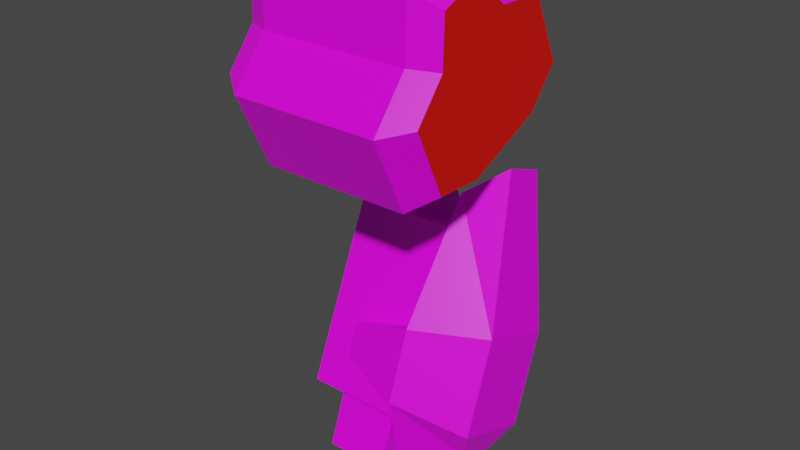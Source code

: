 # Source: mech_arml03.blend  (saved by Blender 2.92.15; exported with 4.5.12 LTS)
import bpy
from mathutils import Matrix  # noqa: F401  (used for matrix-valued properties, if any)

bpy.ops.wm.read_factory_settings(use_empty=True)
scene = bpy.context.scene
scene.name = 'Scene'

# ---- collections
col_arml03 = bpy.data.collections.new('arml03'); scene.collection.children.link(col_arml03)

# ---- images (referenced by path relative to the original .blend; pixels are not part of the script)
import os
ASSET_DIR = os.environ.get("B2B_ASSET_DIR", "")  # directory of the original .blend (textures are referenced by path, not embedded)
HERE = os.path.dirname(os.path.abspath(__file__))  # packed textures are extracted next to this script under _unpacked/

def load_image(name, relpath, width, height, colorspace="sRGB"):
    """Load a texture the original file referenced (path relative to the .blend, or extracted next to this script)."""
    p = next((c for c in (os.path.join(HERE, relpath), os.path.join(ASSET_DIR, relpath)) if relpath and os.path.exists(c)), "")
    if p:
        img = bpy.data.images.load(p, check_existing=True)
        img.name = name
    else:  # same state as the original file: an image datablock whose file is absent (Cycles renders it pink)
        img = bpy.data.images.new(name, width, height)
        img.source = "FILE"
        img.filepath = "//" + (relpath or name)
    img.colorspace_settings.name = colorspace
    return img
img_tex_arml03_png = load_image('tex_arml03.png', 'tex_arml03.png', 1024, 1024, 'sRGB')

# ---- materials (node trees are filled in below, after node groups)
mat_mat_arml = bpy.data.materials.new('mat_arml')
mat_mat_arml.alpha_threshold = 0.0
mat_mat_arml.use_backface_culling = True
mat_mat_arml.use_transparent_shadow = False
mat_mat_arml.line_color = (0.0, 0.0, 0.0, 1.0)
mat_mat_team = bpy.data.materials.new('mat_team')
mat_mat_team.use_backface_culling = True
mat_mat_team.use_transparent_shadow = False

# ---- material node trees
mat_mat_arml.use_nodes = True; mat_mat_arml.node_tree.nodes.clear()
_N = mat_mat_arml.node_tree.nodes; _L = mat_mat_arml.node_tree.links
n0 = _N.new('ShaderNodeOutputMaterial'); n0.name = 'Material Output'; n0.location = (300, 300)
n1 = _N.new('ShaderNodeBsdfPrincipled'); n1.name = 'Principled BSDF'; n1.location = (10, 300)
n1.distribution = 'GGX'
n1.subsurface_method = 'BURLEY'
n1.inputs[2].default_value = 0.4
n1.inputs[3].default_value = 1.45
n1.inputs[27].default_value = (0.0, 0.0, 0.0, 1.0)
n1.inputs[28].default_value = 1.0
n2 = _N.new('ShaderNodeTexImage'); n2.name = 'Image Texture.001'; n2.location = (-254, 300)
n2.image = img_tex_arml03_png
n2.interpolation = 'Closest'
_L.new(n1.outputs[0], n0.inputs[0])
_L.new(n2.outputs[0], n1.inputs[0])
n0.is_active_output = True
mat_mat_team.use_nodes = True; mat_mat_team.node_tree.nodes.clear()
_N = mat_mat_team.node_tree.nodes; _L = mat_mat_team.node_tree.links
n0 = _N.new('ShaderNodeBsdfPrincipled'); n0.name = 'Principled BSDF'; n0.location = (10, 300)
n0.distribution = 'GGX'
n0.subsurface_method = 'BURLEY'
n0.inputs[0].default_value = (0.8, 0.004458, 0.0, 1.0)
n0.inputs[3].default_value = 1.45
n0.inputs[27].default_value = (0.0, 0.0, 0.0, 1.0)
n0.inputs[28].default_value = 1.0
n1 = _N.new('ShaderNodeOutputMaterial'); n1.name = 'Material Output'; n1.location = (300, 300)
_L.new(n0.outputs[0], n1.inputs[0])
n1.is_active_output = True

# ---- world
world_world = bpy.data.worlds.new('World'); scene.world = world_world
world_world.use_nodes = True; world_world.node_tree.nodes.clear()
_N = world_world.node_tree.nodes; _L = world_world.node_tree.links
n0 = _N.new('ShaderNodeOutputWorld'); n0.name = 'World Output'; n0.location = (300, 300)
n1 = _N.new('ShaderNodeBackground'); n1.name = 'Background'; n1.location = (10, 300)
n1.inputs[0].default_value = (0.05088, 0.05088, 0.05088, 1.0)
_L.new(n1.outputs[0], n0.inputs[0])
n0.is_active_output = True
world_world.color = (0.05088, 0.05088, 0.05088)
world_world.use_sun_shadow = False
world_world.sun_shadow_jitter_overblur = 0.0

# ---- meshes
me_arm = bpy.data.meshes.new('arm')
me_arm.from_pydata([(0.2646, 0.1046, -0.2482), (0.2646, -0.09246, -0.585), (0.2646, 0.2178, -0.5513), (0.2646, 0.0638, -0.7697), (0.2646, 0.2362, -0.2961), (0.2646, -0.04534, -0.4555), (0.2646, -0.06776, -0.7218), (0.2646, 0.1707, -0.6808), (0.3346, 0.1511, -0.1981), (0.3996, -0.04288, -0.6255), (0.3996, 0.1691, -0.5084), (0.3797, 0.05187, -0.7141), (0.3346, 0.2328, -0.2278), (0.3996, 0.01956, -0.454), (0.3797, -0.02288, -0.6869), (0.3996, 0.1066, -0.6799), (0.1346, -0.05371, -0.5604), (0.1346, 0.179, -0.5759), (0.1346, -0.03147, -0.4993), (0.1346, 0.1568, -0.637), (0.06464, -0.06825, -0.6354), (0.06464, 0.07367, -0.304), (0.06464, 0.1197, -0.7038), (0.06464, 0.224, -0.3587), (0.2646, -0.06825, -0.6354), (0.2646, 0.07367, -0.304), (0.2646, 0.1197, -0.7038), (0.2646, 0.224, -0.3587), (0.345, -0.05526, 0.2178), (0.345, 0.03232, 0.1483), (0.345, 0.144, 0.1454), (0.345, 0.2101, 0.003642), (0.345, 0.1413, -0.08454), (0.345, -0.04001, -0.1691), (0.345, -0.1524, -0.1654), (0.345, -0.2183, -0.0243), (0.06, -0.2183, -0.0243), (0.06, -0.1524, -0.1654), (0.06, -0.04001, -0.1691), (0.06, 0.1413, -0.08454), (0.06, 0.2101, 0.003642), (0.06, 0.144, 0.1454), (0.06, 0.03232, 0.1483), (0.06, -0.05526, 0.2178), (0.06, -0.1459, 0.1755), (0.06, -0.1489, 0.06376), (0.345, -0.1459, 0.1755), (0.345, -0.1489, 0.06376), (0.395, -0.05078, 0.1845), (0.395, 0.01928, 0.1289), (0.395, 0.1087, 0.1266), (0.395, 0.1663, 0.003001), (0.395, 0.1112, -0.06754), (0.395, -0.03381, -0.1352), (0.395, -0.1237, -0.1322), (0.395, -0.1812, -0.00913), (0.395, -0.1233, 0.1507), (0.395, -0.1257, 0.06132), (0.01, -0.1812, -0.00913), (0.01, -0.1237, -0.1322), (0.01, -0.03381, -0.1352), (0.01, 0.1112, -0.06754), (0.01, 0.1663, 0.003001), (0.01, 0.1087, 0.1266), (0.01, 0.01928, 0.1289), (0.01, -0.05078, 0.1845), (0.01, -0.1233, 0.1507), (0.01, -0.1257, 0.06132), (0.1317, 0.05456, -0.6854), (0.1317, -0.01474, -0.6602), (0.2055, 0.05456, -0.6854), (0.2055, -0.01474, -0.6602), (0.1075, 0.03753, -0.8032), (0.1075, -0.07735, -0.7613), (0.2297, 0.03753, -0.8032), (0.2297, -0.07735, -0.7613), (0.09584, -0.0352, -0.09653), (0.09584, 0.09671, -0.03502), (0.2414, -0.0352, -0.09653), (0.2414, 0.09671, -0.03502), (0.09584, 0.001707, -0.1757), (0.09584, 0.1336, -0.1142), (0.2414, 0.001707, -0.1757), (0.2414, 0.1336, -0.1142), (0.1322, 0.08389, -0.2658), (0.1322, 0.1498, -0.2351), (0.205, 0.08389, -0.2658), (0.205, 0.1498, -0.2351), (0.205, 0.1868, -0.3142), (0.205, 0.1208, -0.345), (0.1322, 0.1868, -0.3142), (0.1322, 0.1208, -0.345), (0.09584, -0.08987, 0.02073), (0.09584, 0.04203, 0.08224), (0.2414, -0.08987, 0.02073), (0.2414, 0.04203, 0.08224), (0.1075, 0.07735, -0.6937), (0.1075, -0.03753, -0.6519), (0.2297, 0.07735, -0.6937), (0.2297, -0.03753, -0.6519), (0.1317, 0.1818, -0.3359), (0.1317, 0.1125, -0.3107), (0.2055, 0.1818, -0.3359), (0.2055, 0.1125, -0.3107)], [], [(5, 0, 4, 2), (13, 10, 12, 8), (5, 1, 9, 13), (1, 6, 14, 9), (2, 4, 12, 10), (6, 3, 11, 14), (4, 0, 8, 12), (3, 7, 15, 11), (0, 5, 13, 8), (7, 2, 10, 15), (10, 13, 9, 15), (15, 9, 14, 11), (1, 5, 18, 16), (1, 7, 3, 6), (17, 19, 16, 18), (7, 1, 16, 19), (5, 2, 17, 18), (2, 7, 19, 17), (20, 21, 23, 22), (22, 23, 27, 26), (24, 25, 21, 20), (22, 26, 24, 20), (27, 23, 21, 25), (37, 38, 33, 34), (36, 37, 34, 35), (31, 30, 50, 51), (40, 41, 30, 31), (44, 45, 47, 46), (43, 44, 46, 28), (37, 36, 58, 59), (41, 42, 29, 30), (38, 39, 32, 33), (45, 36, 35, 47), (42, 43, 28, 29), (39, 40, 31, 32), (54, 53, 52, 51, 50, 49, 48, 56, 57, 55), (46, 47, 57, 56), (33, 32, 52, 53), (35, 34, 54, 55), (29, 28, 48, 49), (47, 35, 55, 57), (32, 31, 51, 52), (30, 29, 49, 50), (28, 46, 56, 48), (34, 33, 53, 54), (59, 58, 67, 66, 65, 64, 63, 62, 61, 60), (44, 43, 65, 66), (41, 40, 62, 63), (38, 37, 59, 60), (45, 44, 66, 67), (42, 41, 63, 64), (39, 38, 60, 61), (36, 45, 67, 58), (43, 42, 64, 65), (40, 39, 61, 62), (69, 71, 103, 101), (73, 72, 74, 75), (99, 97, 73, 75), (98, 99, 75, 74), (96, 98, 74, 72), (97, 96, 72, 73), (78, 79, 95, 94), (78, 76, 80, 82), (83, 82, 86, 87), (77, 79, 83, 81), (79, 78, 82, 83), (76, 77, 81, 80), (80, 81, 85, 84), (82, 80, 84, 86), (81, 83, 87, 85), (85, 87, 88, 90), (86, 84, 91, 89), (87, 86, 89, 88), (84, 85, 90, 91), (93, 92, 94, 95), (77, 76, 92, 93), (76, 78, 94, 92), (79, 77, 93, 95), (69, 68, 96, 97), (70, 71, 99, 98), (68, 70, 98, 96), (71, 69, 97, 99), (101, 103, 102, 100), (71, 70, 102, 103), (70, 68, 100, 102), (68, 69, 101, 100)])
me_arm.polygons.foreach_set('material_index', [0, 0, 0, 0, 0, 0, 0, 0, 0, 0, 0, 0, 0, 0, 0, 0, 0, 0, 0, 0, 0, 0, 0, 0, 0, 0, 0, 0, 0, 0, 0, 0, 0, 0, 0, 1, 0, 0, 0, 0, 0, 0, 0, 0, 0, 0, 0, 0, 0, 0, 0, 0, 0, 0, 0, 0, 0, 0, 0, 0, 0, 1, 0, 0, 1, 1, 1, 0, 0, 0, 0, 0, 0, 0, 1, 1, 1, 1, 0, 0, 0, 0, 0, 0, 0, 0])
_uv = me_arm.uv_layers.new(name='UVMap')
_uv.uv.foreach_set('vector', [0.009315, 0.8927, 0.06889, 0.6833, 0.188, 0.6833, 0.2476, 0.8927, 0.8588, 0.2585, 0.7234, 0.2585, 0.7541, 0.009315, 0.8281, 0.009315, 0.9846, 0.2786, 0.9846, 0.3959, 0.8588, 0.4138, 0.8588, 0.2585, 0.9688, 0.4776, 0.8793, 0.555, 0.8249, 0.4603, 0.8588, 0.4138, 0.5967, 0.244, 0.6774, 0.0417, 0.7541, 0.009315, 0.7234, 0.2585, 0.3724, 0.6627, 0.3724, 0.7819, 0.2663, 0.7561, 0.2663, 0.6884, 0.188, 0.6833, 0.06889, 0.6833, 0.09148, 0.6031, 0.1655, 0.6031, 0.7029, 0.555, 0.6134, 0.4776, 0.7234, 0.4138, 0.7572, 0.4603, 0.9048, 0.0417, 0.9854, 0.244, 0.8588, 0.2585, 0.8281, 0.009315, 0.5975, 0.3959, 0.5975, 0.2786, 0.7234, 0.2585, 0.7234, 0.4138, 0.7234, 0.2585, 0.8588, 0.2585, 0.8588, 0.4138, 0.7234, 0.4138, 0.7234, 0.4138, 0.8588, 0.4138, 0.8249, 0.4603, 0.7572, 0.4603, 0.7979, 0.9907, 0.6807, 0.9907, 0.7116, 0.8775, 0.767, 0.8775, 0.4747, 0.6031, 0.4747, 0.8414, 0.3724, 0.7819, 0.3724, 0.6627, 0.7116, 0.6869, 0.767, 0.6869, 0.767, 0.8775, 0.7116, 0.8775, 0.8819, 0.663, 0.8819, 0.9013, 0.767, 0.8775, 0.767, 0.6869, 0.5967, 0.9013, 0.5967, 0.663, 0.7116, 0.6869, 0.7116, 0.8775, 0.6807, 0.5737, 0.7979, 0.5737, 0.767, 0.6869, 0.7116, 0.6869, 0.4611, 0.2499, 0.2382, 0.4608, 0.1393, 0.3673, 0.3375, 0.133, 0.3375, 0.133, 0.1393, 0.3673, 0.009315, 0.2573, 0.2075, 0.02303, 0.5781, 0.3736, 0.3552, 0.5845, 0.2382, 0.4608, 0.4611, 0.2499, 0.3375, 0.133, 0.4544, 0.009315, 0.5781, 0.1263, 0.4611, 0.2499, 0.02229, 0.4909, 0.1393, 0.3673, 0.2382, 0.4608, 0.1212, 0.5845, 0.2879, 0.07203, 0.4002, 0.07203, 0.4002, 0.3566, 0.2879, 0.3566, 0.1324, 0.07203, 0.2879, 0.07203, 0.2879, 0.3566, 0.1324, 0.3566, 0.7117, 0.3566, 0.8678, 0.3566, 0.8658, 0.4206, 0.7296, 0.4206, 0.7117, 0.07203, 0.8678, 0.07203, 0.8678, 0.3566, 0.7117, 0.3566, 0.1215, 0.7806, 0.009882, 0.7806, 0.009882, 0.496, 0.1215, 0.496, 0.2214, 0.7806, 0.1215, 0.7806, 0.1215, 0.496, 0.2214, 0.496, 0.2879, 0.07203, 0.1324, 0.07203, 0.1344, 0.008078, 0.27, 0.008082, 0.8678, 0.07203, 0.9794, 0.07203, 0.9794, 0.3566, 0.8678, 0.3566, 0.4002, 0.07203, 0.5999, 0.07203, 0.5999, 0.3566, 0.4002, 0.3566, 0.02051, 0.07203, 0.1324, 0.07203, 0.1324, 0.3566, 0.02051, 0.3566, 0.333, 0.7806, 0.2214, 0.7806, 0.2214, 0.496, 0.333, 0.496, 0.5999, 0.07203, 0.7117, 0.07203, 0.7117, 0.3566, 0.5999, 0.3566, 0.9195, 0.4368, 0.9601, 0.5169, 0.9601, 0.6767, 0.9195, 0.7563, 0.7833, 0.7563, 0.7435, 0.6764, 0.6636, 0.6365, 0.6636, 0.5566, 0.7435, 0.5167, 0.7839, 0.4367, 0.1215, 0.496, 0.009882, 0.496, 0.008078, 0.4409, 0.09739, 0.4409, 0.4002, 0.3566, 0.5999, 0.3566, 0.5799, 0.4139, 0.4201, 0.4139, 0.1324, 0.3566, 0.2879, 0.3566, 0.27, 0.4206, 0.1344, 0.4206, 0.333, 0.496, 0.2214, 0.496, 0.2455, 0.441, 0.3348, 0.441, 0.02051, 0.3566, 0.1324, 0.3566, 0.09761, 0.4103, 0.008078, 0.4103, 0.5999, 0.3566, 0.7117, 0.3566, 0.6842, 0.4171, 0.5948, 0.4171, 0.8678, 0.3566, 0.9794, 0.3566, 0.9919, 0.4103, 0.9027, 0.4103, 0.2214, 0.496, 0.1215, 0.496, 0.1315, 0.4367, 0.2114, 0.4367, 0.2879, 0.3566, 0.4002, 0.3566, 0.4053, 0.417, 0.3155, 0.417, 0.6069, 0.7563, 0.4712, 0.7563, 0.4309, 0.6764, 0.351, 0.6365, 0.351, 0.5566, 0.4309, 0.5166, 0.4707, 0.4367, 0.6069, 0.4367, 0.6475, 0.5164, 0.6475, 0.6761, 0.1215, 0.7806, 0.2214, 0.7806, 0.2114, 0.8399, 0.1315, 0.8399, 0.8678, 0.07203, 0.7117, 0.07203, 0.7296, 0.0081, 0.8658, 0.0081, 0.4002, 0.07203, 0.2879, 0.07203, 0.3155, 0.01161, 0.4053, 0.01161, 0.009882, 0.7806, 0.1215, 0.7806, 0.09739, 0.8357, 0.008078, 0.8357, 0.9794, 0.07203, 0.8678, 0.07203, 0.9027, 0.01838, 0.9919, 0.01838, 0.5999, 0.07203, 0.4002, 0.07203, 0.4201, 0.01476, 0.5799, 0.01476, 0.1324, 0.07203, 0.02051, 0.07203, 0.008079, 0.01835, 0.09762, 0.01835, 0.2214, 0.7806, 0.333, 0.7806, 0.3348, 0.8357, 0.2455, 0.8357, 0.7117, 0.07203, 0.5999, 0.07203, 0.5948, 0.01157, 0.6842, 0.01157, 0.8793, 0.5933, 0.9176, 0.5933, 0.9176, 0.775, 0.8793, 0.775, 0.8666, 0.5181, 0.8666, 0.5779, 0.9302, 0.5779, 0.9302, 0.5181, 0.9302, 0.5977, 0.8666, 0.5977, 0.8666, 0.5408, 0.9302, 0.5408, 0.2123, 0.5759, 0.1526, 0.5977, 0.1319, 0.5408, 0.1916, 0.519, 0.8666, 0.5759, 0.9302, 0.5759, 0.9302, 0.519, 0.8666, 0.519, 0.1526, 0.5977, 0.2123, 0.5759, 0.1916, 0.519, 0.1319, 0.5408, 0.1538, 0.8864, 0.2224, 0.9184, 0.1939, 0.9793, 0.1254, 0.9473, 0.9363, 0.8864, 0.8606, 0.8864, 0.8606, 0.8452, 0.9363, 0.8452, 0.2415, 0.8772, 0.173, 0.8452, 0.2157, 0.7984, 0.25, 0.8144, 0.8606, 0.9184, 0.9363, 0.9184, 0.9363, 0.8772, 0.8606, 0.8772, 0.2224, 0.9184, 0.1538, 0.8864, 0.173, 0.8452, 0.2415, 0.8772, 0.1538, 0.8864, 0.2224, 0.9184, 0.2415, 0.8772, 0.173, 0.8452, 0.173, 0.8452, 0.2415, 0.8772, 0.25, 0.8144, 0.2157, 0.7984, 0.9363, 0.8452, 0.8606, 0.8452, 0.8795, 0.7984, 0.9173, 0.7984, 0.8606, 0.8772, 0.9363, 0.8772, 0.9173, 0.8144, 0.8795, 0.8144, 0.8795, 0.8144, 0.9173, 0.8144, 0.9173, 0.7732, 0.8795, 0.7732, 0.9173, 0.7984, 0.8795, 0.7984, 0.8795, 0.7572, 0.9173, 0.7572, 0.25, 0.8144, 0.2157, 0.7984, 0.2349, 0.7572, 0.2692, 0.7732, 0.2157, 0.7984, 0.25, 0.8144, 0.2692, 0.7732, 0.2349, 0.7572, 0.8606, 0.5802, 0.8606, 0.5116, 0.9363, 0.5116, 0.9363, 0.5802, 0.2224, 0.9184, 0.1538, 0.8864, 0.1254, 0.9473, 0.1939, 0.9793, 0.8606, 0.8864, 0.9363, 0.8864, 0.9363, 0.9473, 0.8606, 0.9473, 0.9363, 0.9184, 0.8606, 0.9184, 0.8606, 0.9793, 0.9363, 0.9793, 0.8793, 0.5507, 0.8793, 0.5867, 0.8666, 0.5986, 0.8666, 0.5388, 0.9176, 0.5867, 0.9176, 0.5507, 0.9302, 0.5388, 0.9302, 0.5986, 0.8793, 0.5867, 0.9176, 0.5867, 0.9302, 0.5986, 0.8666, 0.5986, 0.9176, 0.5507, 0.8793, 0.5507, 0.8666, 0.5388, 0.9302, 0.5388, 0.8793, 0.6168, 0.9176, 0.6168, 0.9176, 0.6528, 0.8793, 0.6528, 0.1644, 0.5933, 0.2004, 0.5802, 0.2666, 0.7619, 0.2306, 0.775, 0.9176, 0.5802, 0.8793, 0.5802, 0.8793, 0.7619, 0.9176, 0.7619, 0.2004, 0.5802, 0.1644, 0.5933, 0.2306, 0.775, 0.2666, 0.7619])
me_arm.materials.append(mat_mat_arml)
me_arm.materials.append(mat_mat_team)
me_arm.use_remesh_fix_poles = True
me_arm.use_remesh_preserve_attributes = False
me_arm.use_mirror_vertex_groups = False
me_arm.update()
arm_armature_001 = bpy.data.armatures.new('Armature.001')  # bones are not reproduced

# ---- objects
ob_arm = bpy.data.objects.new('arm', me_arm)
ob_armature = bpy.data.objects.new('Armature', arm_armature_001)

# ---- transforms, parenting, visibility, modifiers, constraints
ob_arm.location = (0.0, 0.0, 0.0)
ob_arm.lineart.crease_threshold = 0.0
_vg = ob_arm.vertex_groups.new(name='lower')
_vg = ob_arm.vertex_groups.new(name='shoulder')
_vg = ob_arm.vertex_groups.new(name='upper')
ob_armature.location = (0.0, 0.0, 0.0)
ob_armature.lineart.crease_threshold = 0.0

# ---- collection membership
col_arml03.objects.link(ob_arm)
col_arml03.objects.link(ob_armature)

# ---- scene / render settings (as saved in the file)
scene.frame_start = 1; scene.frame_end = 250; scene.frame_set(1)
scene.render.engine = 'BLENDER_EEVEE_NEXT'
scene.cycles.use_denoising = False
scene.cycles.samples = 128
scene.cycles.sampling_pattern = 'TABULATED_SOBOL'
scene.cycles.use_adaptive_sampling = False
scene.cycles.use_light_tree = False
scene.view_settings.view_transform = 'Filmic'
bpy.context.view_layer.update()

# ---- added for rendering (the .blend has no active camera and no usable light): camera, sun
cam_auto = bpy.data.cameras.new('AutoCamera')
cam_auto.lens = 50.0
cam_auto.sensor_width = 36.0
cam_auto.clip_end = 1000.0
ob_auto_camera = bpy.data.objects.new('AutoCamera', cam_auto)
scene.collection.objects.link(ob_auto_camera)
ob_auto_camera.location = (1.29979, -1.30505, 0.583306)
ob_auto_camera.rotation_euler = (1.09748, -7.21219e-08, 0.694738)
scene.camera = ob_auto_camera
light_auto_sun = bpy.data.lights.new('AutoSun', 'SUN')
light_auto_sun.energy = 3.0
light_auto_sun.angle = 0.0523599
ob_auto_sun = bpy.data.objects.new('AutoSun', light_auto_sun)
scene.collection.objects.link(ob_auto_sun)
ob_auto_sun.rotation_euler = (0.872665, 0.174533, 0.523599)
bpy.context.view_layer.update()
